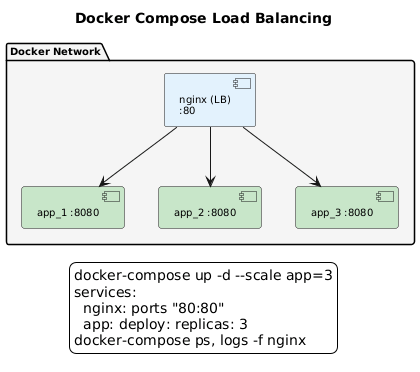

The diagram above was rendered by PlantUML. Its source (embedded in the PNG):
@startuml
skinparam backgroundColor white
skinparam defaultFontName Arial
skinparam defaultFontSize 10
skinparam shadowing false
title Docker Compose Load Balancing

package "Docker Network" as net #F5F5F5 {
    component "nginx (LB)\n:80" as lb #E3F2FD
    component "app_1 :8080" as a1 #C8E6C9
    component "app_2 :8080" as a2 #C8E6C9
    component "app_3 :8080" as a3 #C8E6C9
}

lb -d-> a1
lb -d-> a2
lb -d-> a3

legend bottom
docker-compose up -d --scale app=3
services:
  nginx: ports "80:80"
  app: deploy: replicas: 3
docker-compose ps, logs -f nginx
endlegend
@enduml